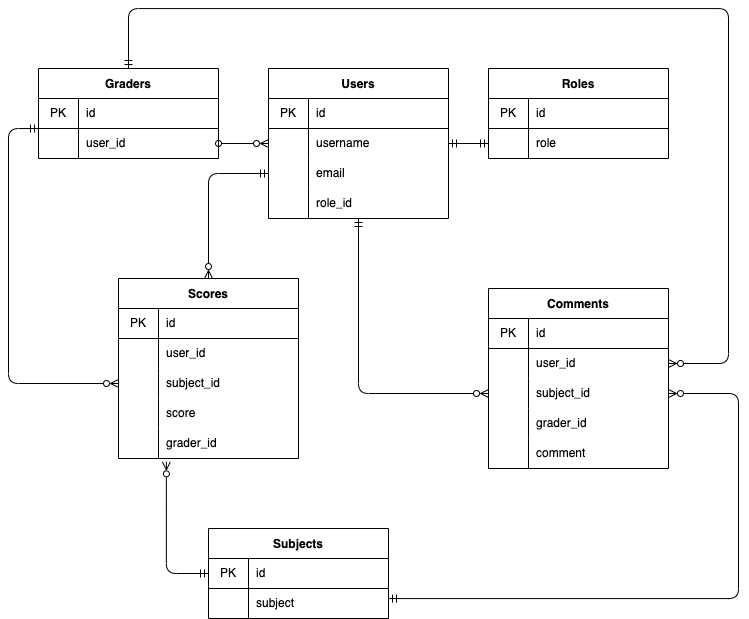

The diagram above was exported from draw.io. Its source (the exported page's mxGraphModel, read from the mxfile embedded in the PNG):
<mxGraphModel dx="946" dy="815" grid="1" gridSize="10" guides="1" tooltips="1" connect="1" arrows="1" fold="1" page="1" pageScale="1" pageWidth="827" pageHeight="1169" math="0" shadow="0">
  <root>
    <mxCell id="0" />
    <mxCell id="1" parent="0" />
    <mxCell id="229" style="html=1;entryX=0;entryY=0.5;entryDx=0;entryDy=0;startArrow=ERmandOne;startFill=0;endArrow=ERmandOne;endFill=0;" edge="1" parent="1" source="130" target="159">
      <mxGeometry relative="1" as="geometry" />
    </mxCell>
    <mxCell id="234" style="edgeStyle=orthogonalEdgeStyle;html=1;entryX=0;entryY=0.5;entryDx=0;entryDy=0;startArrow=ERmandOne;startFill=0;endArrow=ERzeroToMany;endFill=0;" edge="1" parent="1" source="130" target="220">
      <mxGeometry relative="1" as="geometry" />
    </mxCell>
    <mxCell id="130" value="Users" style="shape=table;startSize=30;container=1;collapsible=0;childLayout=tableLayout;fixedRows=1;rowLines=0;fontStyle=1;align=center;pointerEvents=1;" vertex="1" parent="1">
      <mxGeometry x="270" y="100" width="180" height="150" as="geometry" />
    </mxCell>
    <mxCell id="131" value="" style="shape=partialRectangle;html=1;whiteSpace=wrap;collapsible=0;dropTarget=0;pointerEvents=1;fillColor=none;top=0;left=0;bottom=1;right=0;points=[[0,0.5],[1,0.5]];portConstraint=eastwest;" vertex="1" parent="130">
      <mxGeometry y="30" width="180" height="30" as="geometry" />
    </mxCell>
    <mxCell id="132" value="PK" style="shape=partialRectangle;html=1;whiteSpace=wrap;connectable=0;fillColor=none;top=0;left=0;bottom=0;right=0;overflow=hidden;pointerEvents=1;" vertex="1" parent="131">
      <mxGeometry width="40" height="30" as="geometry">
        <mxRectangle width="40" height="30" as="alternateBounds" />
      </mxGeometry>
    </mxCell>
    <mxCell id="133" value="id" style="shape=partialRectangle;html=1;whiteSpace=wrap;connectable=0;fillColor=none;top=0;left=0;bottom=0;right=0;align=left;spacingLeft=6;overflow=hidden;pointerEvents=1;" vertex="1" parent="131">
      <mxGeometry x="40" width="140" height="30" as="geometry">
        <mxRectangle width="140" height="30" as="alternateBounds" />
      </mxGeometry>
    </mxCell>
    <mxCell id="134" value="" style="shape=partialRectangle;html=1;whiteSpace=wrap;collapsible=0;dropTarget=0;pointerEvents=1;fillColor=none;top=0;left=0;bottom=0;right=0;points=[[0,0.5],[1,0.5]];portConstraint=eastwest;" vertex="1" parent="130">
      <mxGeometry y="60" width="180" height="30" as="geometry" />
    </mxCell>
    <mxCell id="135" value="" style="shape=partialRectangle;html=1;whiteSpace=wrap;connectable=0;fillColor=none;top=0;left=0;bottom=0;right=0;overflow=hidden;pointerEvents=1;" vertex="1" parent="134">
      <mxGeometry width="40" height="30" as="geometry">
        <mxRectangle width="40" height="30" as="alternateBounds" />
      </mxGeometry>
    </mxCell>
    <mxCell id="136" value="username" style="shape=partialRectangle;html=1;whiteSpace=wrap;connectable=0;fillColor=none;top=0;left=0;bottom=0;right=0;align=left;spacingLeft=6;overflow=hidden;pointerEvents=1;" vertex="1" parent="134">
      <mxGeometry x="40" width="140" height="30" as="geometry">
        <mxRectangle width="140" height="30" as="alternateBounds" />
      </mxGeometry>
    </mxCell>
    <mxCell id="137" value="" style="shape=partialRectangle;html=1;whiteSpace=wrap;collapsible=0;dropTarget=0;pointerEvents=1;fillColor=none;top=0;left=0;bottom=0;right=0;points=[[0,0.5],[1,0.5]];portConstraint=eastwest;" vertex="1" parent="130">
      <mxGeometry y="90" width="180" height="30" as="geometry" />
    </mxCell>
    <mxCell id="138" value="" style="shape=partialRectangle;html=1;whiteSpace=wrap;connectable=0;fillColor=none;top=0;left=0;bottom=0;right=0;overflow=hidden;pointerEvents=1;" vertex="1" parent="137">
      <mxGeometry width="40" height="30" as="geometry">
        <mxRectangle width="40" height="30" as="alternateBounds" />
      </mxGeometry>
    </mxCell>
    <mxCell id="139" value="email" style="shape=partialRectangle;html=1;whiteSpace=wrap;connectable=0;fillColor=none;top=0;left=0;bottom=0;right=0;align=left;spacingLeft=6;overflow=hidden;pointerEvents=1;" vertex="1" parent="137">
      <mxGeometry x="40" width="140" height="30" as="geometry">
        <mxRectangle width="140" height="30" as="alternateBounds" />
      </mxGeometry>
    </mxCell>
    <mxCell id="152" value="" style="shape=partialRectangle;html=1;whiteSpace=wrap;collapsible=0;dropTarget=0;pointerEvents=1;fillColor=none;top=0;left=0;bottom=0;right=0;points=[[0,0.5],[1,0.5]];portConstraint=eastwest;" vertex="1" parent="130">
      <mxGeometry y="120" width="180" height="30" as="geometry" />
    </mxCell>
    <mxCell id="153" value="" style="shape=partialRectangle;html=1;whiteSpace=wrap;connectable=0;fillColor=none;top=0;left=0;bottom=0;right=0;overflow=hidden;pointerEvents=1;" vertex="1" parent="152">
      <mxGeometry width="40" height="30" as="geometry">
        <mxRectangle width="40" height="30" as="alternateBounds" />
      </mxGeometry>
    </mxCell>
    <mxCell id="154" value="role_id" style="shape=partialRectangle;html=1;whiteSpace=wrap;connectable=0;fillColor=none;top=0;left=0;bottom=0;right=0;align=left;spacingLeft=6;overflow=hidden;pointerEvents=1;" vertex="1" parent="152">
      <mxGeometry x="40" width="140" height="30" as="geometry">
        <mxRectangle width="140" height="30" as="alternateBounds" />
      </mxGeometry>
    </mxCell>
    <mxCell id="155" value="Roles" style="shape=table;startSize=30;container=1;collapsible=0;childLayout=tableLayout;fixedRows=1;rowLines=0;fontStyle=1;align=center;pointerEvents=1;" vertex="1" parent="1">
      <mxGeometry x="490" y="100" width="180" height="90" as="geometry" />
    </mxCell>
    <mxCell id="156" value="" style="shape=partialRectangle;html=1;whiteSpace=wrap;collapsible=0;dropTarget=0;pointerEvents=1;fillColor=none;top=0;left=0;bottom=1;right=0;points=[[0,0.5],[1,0.5]];portConstraint=eastwest;" vertex="1" parent="155">
      <mxGeometry y="30" width="180" height="30" as="geometry" />
    </mxCell>
    <mxCell id="157" value="PK" style="shape=partialRectangle;html=1;whiteSpace=wrap;connectable=0;fillColor=none;top=0;left=0;bottom=0;right=0;overflow=hidden;pointerEvents=1;" vertex="1" parent="156">
      <mxGeometry width="40" height="30" as="geometry">
        <mxRectangle width="40" height="30" as="alternateBounds" />
      </mxGeometry>
    </mxCell>
    <mxCell id="158" value="id" style="shape=partialRectangle;html=1;whiteSpace=wrap;connectable=0;fillColor=none;top=0;left=0;bottom=0;right=0;align=left;spacingLeft=6;overflow=hidden;pointerEvents=1;" vertex="1" parent="156">
      <mxGeometry x="40" width="140" height="30" as="geometry">
        <mxRectangle width="140" height="30" as="alternateBounds" />
      </mxGeometry>
    </mxCell>
    <mxCell id="159" value="" style="shape=partialRectangle;html=1;whiteSpace=wrap;collapsible=0;dropTarget=0;pointerEvents=1;fillColor=none;top=0;left=0;bottom=0;right=0;points=[[0,0.5],[1,0.5]];portConstraint=eastwest;" vertex="1" parent="155">
      <mxGeometry y="60" width="180" height="30" as="geometry" />
    </mxCell>
    <mxCell id="160" value="" style="shape=partialRectangle;html=1;whiteSpace=wrap;connectable=0;fillColor=none;top=0;left=0;bottom=0;right=0;overflow=hidden;pointerEvents=1;" vertex="1" parent="159">
      <mxGeometry width="40" height="30" as="geometry">
        <mxRectangle width="40" height="30" as="alternateBounds" />
      </mxGeometry>
    </mxCell>
    <mxCell id="161" value="role" style="shape=partialRectangle;html=1;whiteSpace=wrap;connectable=0;fillColor=none;top=0;left=0;bottom=0;right=0;align=left;spacingLeft=6;overflow=hidden;pointerEvents=1;" vertex="1" parent="159">
      <mxGeometry x="40" width="140" height="30" as="geometry">
        <mxRectangle width="140" height="30" as="alternateBounds" />
      </mxGeometry>
    </mxCell>
    <mxCell id="233" style="edgeStyle=orthogonalEdgeStyle;html=1;startArrow=ERmandOne;startFill=0;endArrow=ERzeroToMany;endFill=0;entryX=1;entryY=0.5;entryDx=0;entryDy=0;" edge="1" parent="1" source="168" target="220">
      <mxGeometry relative="1" as="geometry">
        <mxPoint x="460" y="605" as="targetPoint" />
        <Array as="points">
          <mxPoint x="740" y="630" />
          <mxPoint x="740" y="425" />
        </Array>
      </mxGeometry>
    </mxCell>
    <mxCell id="168" value="Subjects" style="shape=table;startSize=30;container=1;collapsible=0;childLayout=tableLayout;fixedRows=1;rowLines=0;fontStyle=1;align=center;pointerEvents=1;" vertex="1" parent="1">
      <mxGeometry x="210" y="560" width="180" height="90" as="geometry" />
    </mxCell>
    <mxCell id="169" value="" style="shape=partialRectangle;html=1;whiteSpace=wrap;collapsible=0;dropTarget=0;pointerEvents=1;fillColor=none;top=0;left=0;bottom=1;right=0;points=[[0,0.5],[1,0.5]];portConstraint=eastwest;" vertex="1" parent="168">
      <mxGeometry y="30" width="180" height="30" as="geometry" />
    </mxCell>
    <mxCell id="170" value="PK" style="shape=partialRectangle;html=1;whiteSpace=wrap;connectable=0;fillColor=none;top=0;left=0;bottom=0;right=0;overflow=hidden;pointerEvents=1;" vertex="1" parent="169">
      <mxGeometry width="40" height="30" as="geometry">
        <mxRectangle width="40" height="30" as="alternateBounds" />
      </mxGeometry>
    </mxCell>
    <mxCell id="171" value="id" style="shape=partialRectangle;html=1;whiteSpace=wrap;connectable=0;fillColor=none;top=0;left=0;bottom=0;right=0;align=left;spacingLeft=6;overflow=hidden;pointerEvents=1;" vertex="1" parent="169">
      <mxGeometry x="40" width="140" height="30" as="geometry">
        <mxRectangle width="140" height="30" as="alternateBounds" />
      </mxGeometry>
    </mxCell>
    <mxCell id="172" value="" style="shape=partialRectangle;html=1;whiteSpace=wrap;collapsible=0;dropTarget=0;pointerEvents=1;fillColor=none;top=0;left=0;bottom=0;right=0;points=[[0,0.5],[1,0.5]];portConstraint=eastwest;" vertex="1" parent="168">
      <mxGeometry y="60" width="180" height="30" as="geometry" />
    </mxCell>
    <mxCell id="173" value="" style="shape=partialRectangle;html=1;whiteSpace=wrap;connectable=0;fillColor=none;top=0;left=0;bottom=0;right=0;overflow=hidden;pointerEvents=1;" vertex="1" parent="172">
      <mxGeometry width="40" height="30" as="geometry">
        <mxRectangle width="40" height="30" as="alternateBounds" />
      </mxGeometry>
    </mxCell>
    <mxCell id="174" value="subject" style="shape=partialRectangle;html=1;whiteSpace=wrap;connectable=0;fillColor=none;top=0;left=0;bottom=0;right=0;align=left;spacingLeft=6;overflow=hidden;pointerEvents=1;" vertex="1" parent="172">
      <mxGeometry x="40" width="140" height="30" as="geometry">
        <mxRectangle width="140" height="30" as="alternateBounds" />
      </mxGeometry>
    </mxCell>
    <mxCell id="181" value="Scores" style="shape=table;startSize=30;container=1;collapsible=0;childLayout=tableLayout;fixedRows=1;rowLines=0;fontStyle=1;align=center;pointerEvents=1;" vertex="1" parent="1">
      <mxGeometry x="120" y="310" width="180" height="180" as="geometry" />
    </mxCell>
    <mxCell id="182" value="" style="shape=partialRectangle;html=1;whiteSpace=wrap;collapsible=0;dropTarget=0;pointerEvents=1;fillColor=none;top=0;left=0;bottom=1;right=0;points=[[0,0.5],[1,0.5]];portConstraint=eastwest;" vertex="1" parent="181">
      <mxGeometry y="30" width="180" height="30" as="geometry" />
    </mxCell>
    <mxCell id="183" value="PK" style="shape=partialRectangle;html=1;whiteSpace=wrap;connectable=0;fillColor=none;top=0;left=0;bottom=0;right=0;overflow=hidden;pointerEvents=1;" vertex="1" parent="182">
      <mxGeometry width="40" height="30" as="geometry">
        <mxRectangle width="40" height="30" as="alternateBounds" />
      </mxGeometry>
    </mxCell>
    <mxCell id="184" value="id" style="shape=partialRectangle;html=1;whiteSpace=wrap;connectable=0;fillColor=none;top=0;left=0;bottom=0;right=0;align=left;spacingLeft=6;overflow=hidden;pointerEvents=1;" vertex="1" parent="182">
      <mxGeometry x="40" width="140" height="30" as="geometry">
        <mxRectangle width="140" height="30" as="alternateBounds" />
      </mxGeometry>
    </mxCell>
    <mxCell id="185" value="" style="shape=partialRectangle;html=1;whiteSpace=wrap;collapsible=0;dropTarget=0;pointerEvents=1;fillColor=none;top=0;left=0;bottom=0;right=0;points=[[0,0.5],[1,0.5]];portConstraint=eastwest;" vertex="1" parent="181">
      <mxGeometry y="60" width="180" height="30" as="geometry" />
    </mxCell>
    <mxCell id="186" value="" style="shape=partialRectangle;html=1;whiteSpace=wrap;connectable=0;fillColor=none;top=0;left=0;bottom=0;right=0;overflow=hidden;pointerEvents=1;" vertex="1" parent="185">
      <mxGeometry width="40" height="30" as="geometry">
        <mxRectangle width="40" height="30" as="alternateBounds" />
      </mxGeometry>
    </mxCell>
    <mxCell id="187" value="user_id" style="shape=partialRectangle;html=1;whiteSpace=wrap;connectable=0;fillColor=none;top=0;left=0;bottom=0;right=0;align=left;spacingLeft=6;overflow=hidden;pointerEvents=1;" vertex="1" parent="185">
      <mxGeometry x="40" width="140" height="30" as="geometry">
        <mxRectangle width="140" height="30" as="alternateBounds" />
      </mxGeometry>
    </mxCell>
    <mxCell id="188" value="" style="shape=partialRectangle;html=1;whiteSpace=wrap;collapsible=0;dropTarget=0;pointerEvents=1;fillColor=none;top=0;left=0;bottom=0;right=0;points=[[0,0.5],[1,0.5]];portConstraint=eastwest;" vertex="1" parent="181">
      <mxGeometry y="90" width="180" height="30" as="geometry" />
    </mxCell>
    <mxCell id="189" value="" style="shape=partialRectangle;html=1;whiteSpace=wrap;connectable=0;fillColor=none;top=0;left=0;bottom=0;right=0;overflow=hidden;pointerEvents=1;" vertex="1" parent="188">
      <mxGeometry width="40" height="30" as="geometry">
        <mxRectangle width="40" height="30" as="alternateBounds" />
      </mxGeometry>
    </mxCell>
    <mxCell id="190" value="subject_id" style="shape=partialRectangle;html=1;whiteSpace=wrap;connectable=0;fillColor=none;top=0;left=0;bottom=0;right=0;align=left;spacingLeft=6;overflow=hidden;pointerEvents=1;" vertex="1" parent="188">
      <mxGeometry x="40" width="140" height="30" as="geometry">
        <mxRectangle width="140" height="30" as="alternateBounds" />
      </mxGeometry>
    </mxCell>
    <mxCell id="191" value="" style="shape=partialRectangle;html=1;whiteSpace=wrap;collapsible=0;dropTarget=0;pointerEvents=1;fillColor=none;top=0;left=0;bottom=0;right=0;points=[[0,0.5],[1,0.5]];portConstraint=eastwest;" vertex="1" parent="181">
      <mxGeometry y="120" width="180" height="30" as="geometry" />
    </mxCell>
    <mxCell id="192" value="" style="shape=partialRectangle;html=1;whiteSpace=wrap;connectable=0;fillColor=none;top=0;left=0;bottom=0;right=0;overflow=hidden;pointerEvents=1;" vertex="1" parent="191">
      <mxGeometry width="40" height="30" as="geometry">
        <mxRectangle width="40" height="30" as="alternateBounds" />
      </mxGeometry>
    </mxCell>
    <mxCell id="193" value="score" style="shape=partialRectangle;html=1;whiteSpace=wrap;connectable=0;fillColor=none;top=0;left=0;bottom=0;right=0;align=left;spacingLeft=6;overflow=hidden;pointerEvents=1;" vertex="1" parent="191">
      <mxGeometry x="40" width="140" height="30" as="geometry">
        <mxRectangle width="140" height="30" as="alternateBounds" />
      </mxGeometry>
    </mxCell>
    <mxCell id="210" value="" style="shape=partialRectangle;html=1;whiteSpace=wrap;collapsible=0;dropTarget=0;pointerEvents=1;fillColor=none;top=0;left=0;bottom=0;right=0;points=[[0,0.5],[1,0.5]];portConstraint=eastwest;" vertex="1" parent="181">
      <mxGeometry y="150" width="180" height="30" as="geometry" />
    </mxCell>
    <mxCell id="211" value="" style="shape=partialRectangle;html=1;whiteSpace=wrap;connectable=0;fillColor=none;top=0;left=0;bottom=0;right=0;overflow=hidden;pointerEvents=1;" vertex="1" parent="210">
      <mxGeometry width="40" height="30" as="geometry">
        <mxRectangle width="40" height="30" as="alternateBounds" />
      </mxGeometry>
    </mxCell>
    <mxCell id="212" value="grader_id" style="shape=partialRectangle;html=1;whiteSpace=wrap;connectable=0;fillColor=none;top=0;left=0;bottom=0;right=0;align=left;spacingLeft=6;overflow=hidden;pointerEvents=1;" vertex="1" parent="210">
      <mxGeometry x="40" width="140" height="30" as="geometry">
        <mxRectangle width="140" height="30" as="alternateBounds" />
      </mxGeometry>
    </mxCell>
    <mxCell id="213" value="Comments" style="shape=table;startSize=30;container=1;collapsible=0;childLayout=tableLayout;fixedRows=1;rowLines=0;fontStyle=1;align=center;pointerEvents=1;" vertex="1" parent="1">
      <mxGeometry x="490" y="320" width="180" height="180" as="geometry" />
    </mxCell>
    <mxCell id="214" value="" style="shape=partialRectangle;html=1;whiteSpace=wrap;collapsible=0;dropTarget=0;pointerEvents=1;fillColor=none;top=0;left=0;bottom=1;right=0;points=[[0,0.5],[1,0.5]];portConstraint=eastwest;" vertex="1" parent="213">
      <mxGeometry y="30" width="180" height="30" as="geometry" />
    </mxCell>
    <mxCell id="215" value="PK" style="shape=partialRectangle;html=1;whiteSpace=wrap;connectable=0;fillColor=none;top=0;left=0;bottom=0;right=0;overflow=hidden;pointerEvents=1;" vertex="1" parent="214">
      <mxGeometry width="40" height="30" as="geometry">
        <mxRectangle width="40" height="30" as="alternateBounds" />
      </mxGeometry>
    </mxCell>
    <mxCell id="216" value="id" style="shape=partialRectangle;html=1;whiteSpace=wrap;connectable=0;fillColor=none;top=0;left=0;bottom=0;right=0;align=left;spacingLeft=6;overflow=hidden;pointerEvents=1;" vertex="1" parent="214">
      <mxGeometry x="40" width="140" height="30" as="geometry">
        <mxRectangle width="140" height="30" as="alternateBounds" />
      </mxGeometry>
    </mxCell>
    <mxCell id="217" value="" style="shape=partialRectangle;html=1;whiteSpace=wrap;collapsible=0;dropTarget=0;pointerEvents=1;fillColor=none;top=0;left=0;bottom=0;right=0;points=[[0,0.5],[1,0.5]];portConstraint=eastwest;" vertex="1" parent="213">
      <mxGeometry y="60" width="180" height="30" as="geometry" />
    </mxCell>
    <mxCell id="218" value="" style="shape=partialRectangle;html=1;whiteSpace=wrap;connectable=0;fillColor=none;top=0;left=0;bottom=0;right=0;overflow=hidden;pointerEvents=1;" vertex="1" parent="217">
      <mxGeometry width="40" height="30" as="geometry">
        <mxRectangle width="40" height="30" as="alternateBounds" />
      </mxGeometry>
    </mxCell>
    <mxCell id="219" value="user_id" style="shape=partialRectangle;html=1;whiteSpace=wrap;connectable=0;fillColor=none;top=0;left=0;bottom=0;right=0;align=left;spacingLeft=6;overflow=hidden;pointerEvents=1;" vertex="1" parent="217">
      <mxGeometry x="40" width="140" height="30" as="geometry">
        <mxRectangle width="140" height="30" as="alternateBounds" />
      </mxGeometry>
    </mxCell>
    <mxCell id="220" value="" style="shape=partialRectangle;html=1;whiteSpace=wrap;collapsible=0;dropTarget=0;pointerEvents=1;fillColor=none;top=0;left=0;bottom=0;right=0;points=[[0,0.5],[1,0.5]];portConstraint=eastwest;" vertex="1" parent="213">
      <mxGeometry y="90" width="180" height="30" as="geometry" />
    </mxCell>
    <mxCell id="221" value="" style="shape=partialRectangle;html=1;whiteSpace=wrap;connectable=0;fillColor=none;top=0;left=0;bottom=0;right=0;overflow=hidden;pointerEvents=1;" vertex="1" parent="220">
      <mxGeometry width="40" height="30" as="geometry">
        <mxRectangle width="40" height="30" as="alternateBounds" />
      </mxGeometry>
    </mxCell>
    <mxCell id="222" value="subject_id" style="shape=partialRectangle;html=1;whiteSpace=wrap;connectable=0;fillColor=none;top=0;left=0;bottom=0;right=0;align=left;spacingLeft=6;overflow=hidden;pointerEvents=1;" vertex="1" parent="220">
      <mxGeometry x="40" width="140" height="30" as="geometry">
        <mxRectangle width="140" height="30" as="alternateBounds" />
      </mxGeometry>
    </mxCell>
    <mxCell id="223" value="" style="shape=partialRectangle;html=1;whiteSpace=wrap;collapsible=0;dropTarget=0;pointerEvents=1;fillColor=none;top=0;left=0;bottom=0;right=0;points=[[0,0.5],[1,0.5]];portConstraint=eastwest;" vertex="1" parent="213">
      <mxGeometry y="120" width="180" height="30" as="geometry" />
    </mxCell>
    <mxCell id="224" value="" style="shape=partialRectangle;html=1;whiteSpace=wrap;connectable=0;fillColor=none;top=0;left=0;bottom=0;right=0;overflow=hidden;pointerEvents=1;" vertex="1" parent="223">
      <mxGeometry width="40" height="30" as="geometry">
        <mxRectangle width="40" height="30" as="alternateBounds" />
      </mxGeometry>
    </mxCell>
    <mxCell id="225" value="grader_id" style="shape=partialRectangle;html=1;whiteSpace=wrap;connectable=0;fillColor=none;top=0;left=0;bottom=0;right=0;align=left;spacingLeft=6;overflow=hidden;pointerEvents=1;" vertex="1" parent="223">
      <mxGeometry x="40" width="140" height="30" as="geometry">
        <mxRectangle width="140" height="30" as="alternateBounds" />
      </mxGeometry>
    </mxCell>
    <mxCell id="226" value="" style="shape=partialRectangle;html=1;whiteSpace=wrap;collapsible=0;dropTarget=0;pointerEvents=1;fillColor=none;top=0;left=0;bottom=0;right=0;points=[[0,0.5],[1,0.5]];portConstraint=eastwest;" vertex="1" parent="213">
      <mxGeometry y="150" width="180" height="30" as="geometry" />
    </mxCell>
    <mxCell id="227" value="" style="shape=partialRectangle;html=1;whiteSpace=wrap;connectable=0;fillColor=none;top=0;left=0;bottom=0;right=0;overflow=hidden;pointerEvents=1;" vertex="1" parent="226">
      <mxGeometry width="40" height="30" as="geometry">
        <mxRectangle width="40" height="30" as="alternateBounds" />
      </mxGeometry>
    </mxCell>
    <mxCell id="228" value="comment" style="shape=partialRectangle;html=1;whiteSpace=wrap;connectable=0;fillColor=none;top=0;left=0;bottom=0;right=0;align=left;spacingLeft=6;overflow=hidden;pointerEvents=1;" vertex="1" parent="226">
      <mxGeometry x="40" width="140" height="30" as="geometry">
        <mxRectangle width="140" height="30" as="alternateBounds" />
      </mxGeometry>
    </mxCell>
    <mxCell id="232" style="html=1;startArrow=ERmandOne;startFill=0;endArrow=ERzeroToMany;endFill=0;edgeStyle=orthogonalEdgeStyle;entryX=0.266;entryY=1.111;entryDx=0;entryDy=0;entryPerimeter=0;" edge="1" parent="1" source="169" target="210">
      <mxGeometry relative="1" as="geometry">
        <mxPoint x="90" y="605" as="targetPoint" />
        <Array as="points">
          <mxPoint x="168" y="605" />
        </Array>
      </mxGeometry>
    </mxCell>
    <mxCell id="251" style="edgeStyle=orthogonalEdgeStyle;html=1;entryX=1;entryY=0.5;entryDx=0;entryDy=0;startArrow=ERmandOne;startFill=0;endArrow=ERzeroToMany;endFill=0;strokeColor=default;" edge="1" parent="1" source="235" target="217">
      <mxGeometry relative="1" as="geometry">
        <Array as="points">
          <mxPoint x="130" y="40" />
          <mxPoint x="730" y="40" />
          <mxPoint x="730" y="395" />
        </Array>
      </mxGeometry>
    </mxCell>
    <mxCell id="235" value="Graders" style="shape=table;startSize=30;container=1;collapsible=0;childLayout=tableLayout;fixedRows=1;rowLines=0;fontStyle=1;align=center;pointerEvents=1;" vertex="1" parent="1">
      <mxGeometry x="40" y="100" width="180" height="90" as="geometry" />
    </mxCell>
    <mxCell id="236" value="" style="shape=partialRectangle;html=1;whiteSpace=wrap;collapsible=0;dropTarget=0;pointerEvents=1;fillColor=none;top=0;left=0;bottom=1;right=0;points=[[0,0.5],[1,0.5]];portConstraint=eastwest;" vertex="1" parent="235">
      <mxGeometry y="30" width="180" height="30" as="geometry" />
    </mxCell>
    <mxCell id="237" value="PK" style="shape=partialRectangle;html=1;whiteSpace=wrap;connectable=0;fillColor=none;top=0;left=0;bottom=0;right=0;overflow=hidden;pointerEvents=1;" vertex="1" parent="236">
      <mxGeometry width="40" height="30" as="geometry">
        <mxRectangle width="40" height="30" as="alternateBounds" />
      </mxGeometry>
    </mxCell>
    <mxCell id="238" value="id" style="shape=partialRectangle;html=1;whiteSpace=wrap;connectable=0;fillColor=none;top=0;left=0;bottom=0;right=0;align=left;spacingLeft=6;overflow=hidden;pointerEvents=1;" vertex="1" parent="236">
      <mxGeometry x="40" width="140" height="30" as="geometry">
        <mxRectangle width="140" height="30" as="alternateBounds" />
      </mxGeometry>
    </mxCell>
    <mxCell id="239" value="" style="shape=partialRectangle;html=1;whiteSpace=wrap;collapsible=0;dropTarget=0;pointerEvents=1;fillColor=none;top=0;left=0;bottom=0;right=0;points=[[0,0.5],[1,0.5]];portConstraint=eastwest;" vertex="1" parent="235">
      <mxGeometry y="60" width="180" height="30" as="geometry" />
    </mxCell>
    <mxCell id="240" value="" style="shape=partialRectangle;html=1;whiteSpace=wrap;connectable=0;fillColor=none;top=0;left=0;bottom=0;right=0;overflow=hidden;pointerEvents=1;" vertex="1" parent="239">
      <mxGeometry width="40" height="30" as="geometry">
        <mxRectangle width="40" height="30" as="alternateBounds" />
      </mxGeometry>
    </mxCell>
    <mxCell id="241" value="user_id" style="shape=partialRectangle;html=1;whiteSpace=wrap;connectable=0;fillColor=none;top=0;left=0;bottom=0;right=0;align=left;spacingLeft=6;overflow=hidden;pointerEvents=1;" vertex="1" parent="239">
      <mxGeometry x="40" width="140" height="30" as="geometry">
        <mxRectangle width="140" height="30" as="alternateBounds" />
      </mxGeometry>
    </mxCell>
    <mxCell id="249" style="edgeStyle=orthogonalEdgeStyle;html=1;entryX=0;entryY=0.5;entryDx=0;entryDy=0;startArrow=oval;startFill=0;endArrow=ERzeroToMany;endFill=0;strokeColor=default;" edge="1" parent="1" source="239" target="134">
      <mxGeometry relative="1" as="geometry" />
    </mxCell>
    <mxCell id="250" style="edgeStyle=orthogonalEdgeStyle;html=1;startArrow=ERmandOne;startFill=0;endArrow=ERzeroToMany;endFill=0;strokeColor=default;entryX=0;entryY=0.5;entryDx=0;entryDy=0;" edge="1" parent="1" source="236" target="188">
      <mxGeometry relative="1" as="geometry">
        <mxPoint x="29.999999999999886" y="430" as="targetPoint" />
        <Array as="points">
          <mxPoint x="10" y="160" />
          <mxPoint x="10" y="415" />
        </Array>
      </mxGeometry>
    </mxCell>
    <mxCell id="252" style="edgeStyle=orthogonalEdgeStyle;html=1;entryX=0.5;entryY=0;entryDx=0;entryDy=0;startArrow=ERmandOne;startFill=0;endArrow=ERzeroToMany;endFill=0;strokeColor=default;" edge="1" parent="1" source="137" target="181">
      <mxGeometry relative="1" as="geometry" />
    </mxCell>
  </root>
</mxGraphModel>